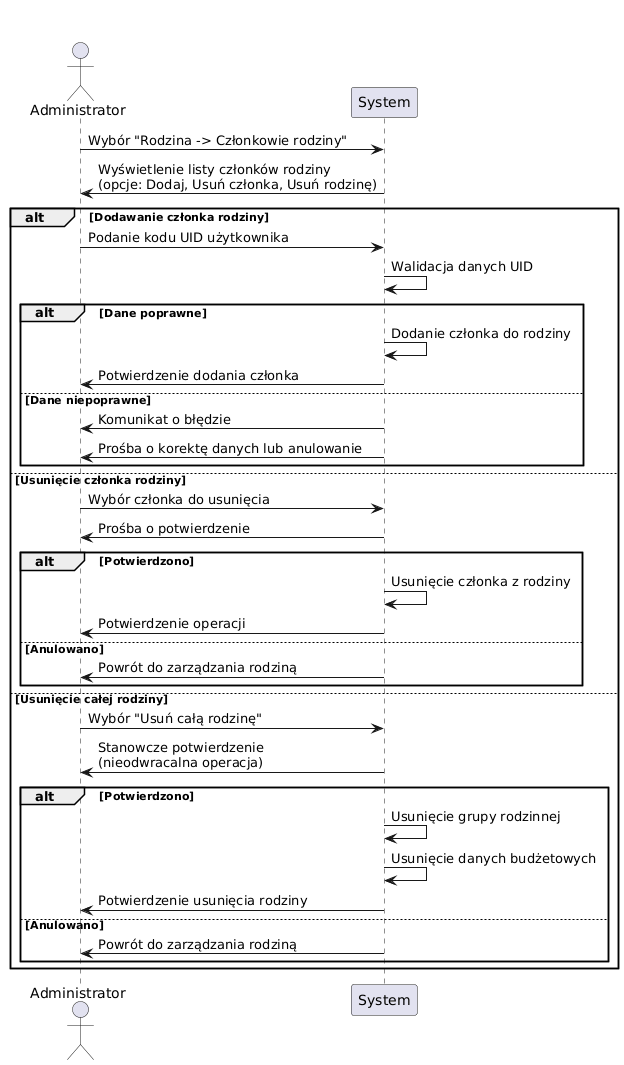

The diagram above was rendered by PlantUML. Its source (embedded in the PNG):
@startuml
title Diagram sekwencji - zarządzanie rodziną
actor Administrator
participant System

Administrator -> System : Wybór "Rodzina -> Członkowie rodziny"
System -> Administrator : Wyświetlenie listy członków rodziny\n(opcje: Dodaj, Usuń członka, Usuń rodzinę)

alt Dodawanie członka rodziny
    Administrator -> System : Podanie kodu UID użytkownika
    System -> System : Walidacja danych UID

    alt Dane poprawne
        System -> System : Dodanie członka do rodziny
        System -> Administrator : Potwierdzenie dodania członka
    else Dane niepoprawne
        System -> Administrator : Komunikat o błędzie
        System -> Administrator : Prośba o korektę danych lub anulowanie
    end

else Usunięcie członka rodziny
    Administrator -> System : Wybór członka do usunięcia
    System -> Administrator : Prośba o potwierdzenie

    alt Potwierdzono
        System -> System : Usunięcie członka z rodziny
        System -> Administrator : Potwierdzenie operacji
    else Anulowano
        System -> Administrator : Powrót do zarządzania rodziną
    end

else Usunięcie całej rodziny
    Administrator -> System : Wybór "Usuń całą rodzinę"
    System -> Administrator : Stanowcze potwierdzenie\n(nieodwracalna operacja)

    alt Potwierdzono
        System -> System : Usunięcie grupy rodzinnej
        System -> System : Usunięcie danych budżetowych
        System -> Administrator : Potwierdzenie usunięcia rodziny
    else Anulowano
        System -> Administrator : Powrót do zarządzania rodziną
    end
end
@enduml